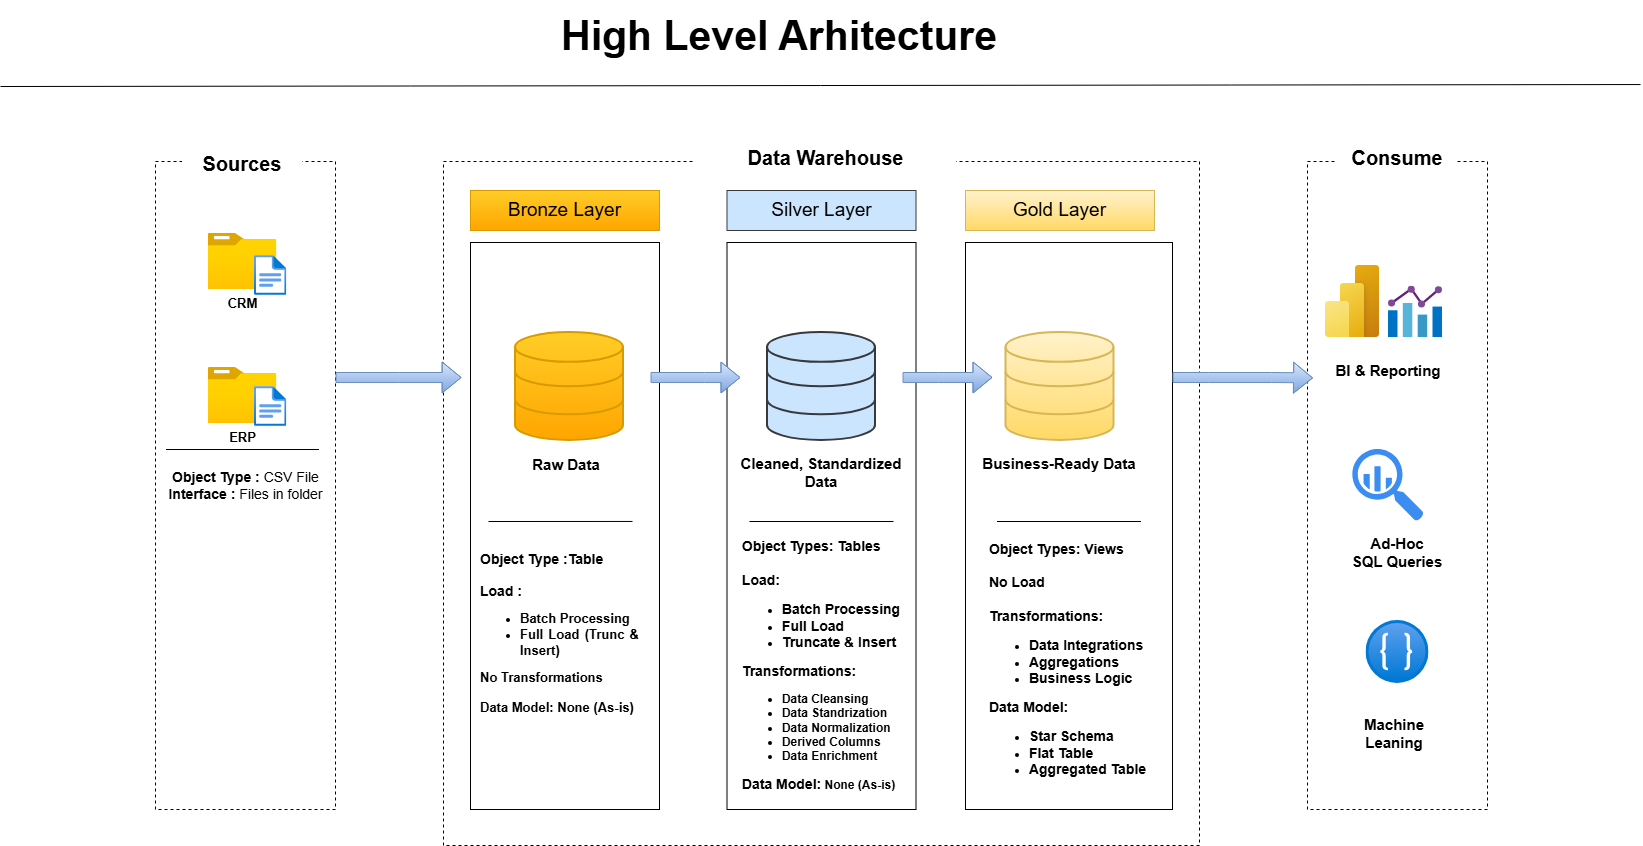

The diagram above was exported from draw.io. Its source (the exported page's mxGraphModel, read from the mxfile embedded in the PNG):
<mxGraphModel dx="2489" dy="1385" grid="0" gridSize="9" guides="1" tooltips="1" connect="1" arrows="1" fold="1" page="0" pageScale="1" pageWidth="850" pageHeight="1100" background="light-dark(#FFFFFF,#121212)" math="0" shadow="0">
  <root>
    <mxCell id="0" />
    <mxCell id="1" parent="0" />
    <mxCell id="tIx4k3R_F2LprhJ0VdWE-1" parent="1" style="rounded=0;whiteSpace=wrap;html=1;dashed=1;fillColor=none;strokeColor=light-dark(#000000,#FFFFFF);" value="" vertex="1">
      <mxGeometry height="648" width="180" x="-288" y="72" as="geometry" />
    </mxCell>
    <mxCell id="tIx4k3R_F2LprhJ0VdWE-2" parent="1" style="rounded=0;whiteSpace=wrap;html=1;fontSize=10;strokeColor=none;" value="&lt;h1&gt;Sources&lt;/h1&gt;" vertex="1">
      <mxGeometry height="40" width="120" x="-261" y="54" as="geometry" />
    </mxCell>
    <mxCell id="tIx4k3R_F2LprhJ0VdWE-3" parent="1" style="rounded=0;whiteSpace=wrap;html=1;dashed=1;fillColor=none;" value="" vertex="1">
      <mxGeometry height="684" width="756" y="72" as="geometry" />
    </mxCell>
    <mxCell id="tIx4k3R_F2LprhJ0VdWE-4" parent="1" style="rounded=0;whiteSpace=wrap;html=1;fontSize=10;strokeColor=none;" value="&lt;h1&gt;Data Warehouse&lt;/h1&gt;&lt;div&gt;&lt;br&gt;&lt;/div&gt;" vertex="1">
      <mxGeometry height="54" width="261" x="252" y="47" as="geometry" />
    </mxCell>
    <mxCell id="tIx4k3R_F2LprhJ0VdWE-6" parent="1" style="rounded=0;whiteSpace=wrap;html=1;dashed=1;fillColor=none;strokeColor=light-dark(#000000,#FFFFFF);" value="" vertex="1">
      <mxGeometry height="648" width="180" x="864" y="72" as="geometry" />
    </mxCell>
    <mxCell id="tIx4k3R_F2LprhJ0VdWE-7" parent="1" style="rounded=0;whiteSpace=wrap;html=1;fontSize=10;strokeColor=none;" value="&lt;h1&gt;Consume&lt;/h1&gt;&lt;div&gt;&lt;br&gt;&lt;/div&gt;" vertex="1">
      <mxGeometry height="40" width="120" x="894" y="54" as="geometry" />
    </mxCell>
    <mxCell id="tIx4k3R_F2LprhJ0VdWE-8" parent="1" style="rounded=0;whiteSpace=wrap;html=1;fillColor=#ffcd28;strokeColor=#d79b00;gradientColor=#ffa500;" value="&lt;font style=&quot;font-size: 19px;&quot;&gt;Bronze Layer&lt;/font&gt;" vertex="1">
      <mxGeometry height="40" width="189" x="27" y="101" as="geometry" />
    </mxCell>
    <mxCell id="tIx4k3R_F2LprhJ0VdWE-9" parent="1" style="rounded=0;whiteSpace=wrap;html=1;fillColor=none;" value="" vertex="1">
      <mxGeometry height="567" width="189" x="27" y="153" as="geometry" />
    </mxCell>
    <mxCell id="tIx4k3R_F2LprhJ0VdWE-10" parent="1" style="rounded=0;whiteSpace=wrap;html=1;fillColor=none;" value="" vertex="1">
      <mxGeometry height="567" width="189" x="283.5" y="153" as="geometry" />
    </mxCell>
    <mxCell id="tIx4k3R_F2LprhJ0VdWE-11" parent="1" style="rounded=0;whiteSpace=wrap;html=1;fillColor=#cce5ff;strokeColor=#36393d;" value="&lt;span style=&quot;font-size: 19px;&quot;&gt;Silver Layer&lt;/span&gt;" vertex="1">
      <mxGeometry height="40" width="189" x="283.5" y="101" as="geometry" />
    </mxCell>
    <mxCell id="tIx4k3R_F2LprhJ0VdWE-12" parent="1" style="rounded=0;whiteSpace=wrap;html=1;fillColor=none;" value="" vertex="1">
      <mxGeometry height="567" width="207" x="522" y="153" as="geometry" />
    </mxCell>
    <mxCell id="tIx4k3R_F2LprhJ0VdWE-13" parent="1" style="rounded=0;whiteSpace=wrap;html=1;fillColor=#fff2cc;strokeColor=#d6b656;gradientColor=#ffd966;" value="&lt;span style=&quot;font-size: 19px;&quot;&gt;Gold Layer&lt;/span&gt;" vertex="1">
      <mxGeometry height="40" width="189" x="522" y="101" as="geometry" />
    </mxCell>
    <mxCell id="tIx4k3R_F2LprhJ0VdWE-14" parent="1" style="image;aspect=fixed;html=1;align=center;fontSize=12;image=img/lib/azure2/general/Folder_Blank.svg;points=[[0.5,0.083,0],[0.5,1,0],[0.003,0.5,0],[0.998,0.554,0],[0.99,0.114,0],[0.987,0.996,0],[0.013,0.996,0],[0.013,0.004,0]];" value="&lt;b&gt;&lt;font style=&quot;font-size: 13px;&quot;&gt;CRM&lt;/font&gt;&lt;/b&gt;" vertex="1">
      <mxGeometry height="56.00000000000001" width="69" x="-235.5" y="144" as="geometry" />
    </mxCell>
    <mxCell id="tIx4k3R_F2LprhJ0VdWE-15" parent="1" style="image;aspect=fixed;html=1;align=center;fontSize=12;image=img/lib/azure2/general/File.svg;points=[[0.5,0.003,0],[0.5,0.998,0],[0,0.5,0],[1,0.5,0],[0.984,0.32,0],[0.993,0.985,0],[0.007,0.985,0],[0.007,0.015,0]];" value="" vertex="1">
      <mxGeometry height="40" width="32.46" x="-189" y="166" as="geometry" />
    </mxCell>
    <mxCell id="tIx4k3R_F2LprhJ0VdWE-16" parent="1" style="image;aspect=fixed;html=1;align=center;fontSize=12;image=img/lib/azure2/general/Folder_Blank.svg;points=[[0.5,0.083,0],[0.5,1,0],[0.003,0.5,0],[0.998,0.554,0],[0.99,0.114,0],[0.987,0.996,0],[0.013,0.996,0],[0.013,0.004,0]];" value="&lt;span style=&quot;font-size: 13px;&quot;&gt;&lt;b&gt;ERP&lt;/b&gt;&lt;/span&gt;" vertex="1">
      <mxGeometry height="56.00000000000001" width="69" x="-235.5" y="278" as="geometry" />
    </mxCell>
    <mxCell id="tIx4k3R_F2LprhJ0VdWE-17" parent="1" style="image;aspect=fixed;html=1;align=center;fontSize=12;image=img/lib/azure2/general/File.svg;points=[[0.5,0.003,0],[0.5,0.998,0],[0,0.5,0],[1,0.5,0],[0.984,0.32,0],[0.993,0.985,0],[0.007,0.985,0],[0.007,0.015,0]];" value="" vertex="1">
      <mxGeometry height="40" width="32.46" x="-189" y="297" as="geometry" />
    </mxCell>
    <mxCell id="tIx4k3R_F2LprhJ0VdWE-23" edge="1" parent="1" style="endArrow=none;html=1;rounded=0;strokeColor=light-dark(#000000,#7D7D7D);" value="">
      <mxGeometry height="50" relative="1" width="50" as="geometry">
        <mxPoint x="-277.5" y="360" as="sourcePoint" />
        <mxPoint x="-124.5" y="360" as="targetPoint" />
      </mxGeometry>
    </mxCell>
    <mxCell id="tIx4k3R_F2LprhJ0VdWE-24" parent="1" style="text;html=1;whiteSpace=wrap;strokeColor=none;fillColor=none;align=center;verticalAlign=middle;rounded=0;" value="&lt;font style=&quot;font-size: 14px;&quot;&gt;&lt;b&gt;Object Type :&lt;/b&gt; CSV File&lt;/font&gt;&lt;div&gt;&lt;font style=&quot;font-size: 14px;&quot;&gt;&lt;b&gt;Interface :&lt;/b&gt; Files in folder&lt;/font&gt;&lt;/div&gt;" vertex="1">
      <mxGeometry height="72" width="160.5" x="-278.25" y="360" as="geometry" />
    </mxCell>
    <mxCell id="tIx4k3R_F2LprhJ0VdWE-25" parent="1" style="html=1;verticalLabelPosition=bottom;align=center;labelBackgroundColor=#ffffff;verticalAlign=top;strokeWidth=2;strokeColor=#d79b00;shadow=0;dashed=0;shape=mxgraph.ios7.icons.data;fillColor=#ffcd28;gradientColor=#ffa500;" value="" vertex="1">
      <mxGeometry height="108" width="108" x="72" y="243" as="geometry" />
    </mxCell>
    <mxCell id="tIx4k3R_F2LprhJ0VdWE-26" parent="1" style="html=1;verticalLabelPosition=bottom;align=center;labelBackgroundColor=#ffffff;verticalAlign=top;strokeWidth=2;strokeColor=#36393d;shadow=0;dashed=0;shape=mxgraph.ios7.icons.data;fillColor=#cce5ff;" value="" vertex="1">
      <mxGeometry height="108" width="108" x="324" y="243" as="geometry" />
    </mxCell>
    <mxCell id="tIx4k3R_F2LprhJ0VdWE-27" parent="1" style="html=1;verticalLabelPosition=bottom;align=center;labelBackgroundColor=#ffffff;verticalAlign=top;strokeWidth=2;strokeColor=#d6b656;shadow=0;dashed=0;shape=mxgraph.ios7.icons.data;fillColor=#fff2cc;gradientColor=#ffd966;" value="" vertex="1">
      <mxGeometry height="108" width="108" x="562.5" y="243" as="geometry" />
    </mxCell>
    <mxCell id="tIx4k3R_F2LprhJ0VdWE-28" edge="1" parent="1" style="shape=flexArrow;endArrow=classic;html=1;rounded=0;entryX=0.024;entryY=0.5;entryDx=0;entryDy=0;entryPerimeter=0;exitX=1;exitY=0.5;exitDx=0;exitDy=0;fillColor=#dae8fc;strokeColor=#6c8ebf;gradientColor=#7ea6e0;" value="">
      <mxGeometry height="50" relative="1" width="50" x="-0.0011" as="geometry">
        <Array as="points">
          <mxPoint x="-45" y="288" />
        </Array>
        <mxPoint x="-107.99999999999977" y="288" as="sourcePoint" />
        <mxPoint x="18.144000000000233" y="288" as="targetPoint" />
      </mxGeometry>
    </mxCell>
    <mxCell id="tIx4k3R_F2LprhJ0VdWE-29" edge="1" parent="1" style="shape=flexArrow;endArrow=classic;html=1;rounded=0;exitX=1;exitY=0.441;exitDx=0;exitDy=0;fillColor=#dae8fc;strokeColor=#6c8ebf;gradientColor=#7ea6e0;exitPerimeter=0;entryX=0.119;entryY=0.441;entryDx=0;entryDy=0;entryPerimeter=0;" value="">
      <mxGeometry height="50" relative="1" width="50" x="-0.1999" as="geometry">
        <Array as="points">
          <mxPoint x="261" y="288" />
        </Array>
        <mxPoint x="207" y="288.0040000000001" as="sourcePoint" />
        <mxPoint x="296.991" y="288.0040000000001" as="targetPoint" />
      </mxGeometry>
    </mxCell>
    <mxCell id="tIx4k3R_F2LprhJ0VdWE-32" edge="1" parent="1" style="shape=flexArrow;endArrow=classic;html=1;rounded=0;exitX=1;exitY=0.441;exitDx=0;exitDy=0;fillColor=#dae8fc;strokeColor=#6c8ebf;gradientColor=#7ea6e0;exitPerimeter=0;entryX=0.119;entryY=0.441;entryDx=0;entryDy=0;entryPerimeter=0;" value="">
      <mxGeometry height="50" relative="1" width="50" x="-0.1999" as="geometry">
        <Array as="points">
          <mxPoint x="494.9999999999998" y="288" />
        </Array>
        <mxPoint x="459" y="288" as="sourcePoint" />
        <mxPoint x="549" y="288" as="targetPoint" />
      </mxGeometry>
    </mxCell>
    <mxCell id="tIx4k3R_F2LprhJ0VdWE-33" edge="1" parent="1" style="shape=flexArrow;endArrow=classic;html=1;rounded=0;exitX=1;exitY=0.441;exitDx=0;exitDy=0;fillColor=#dae8fc;strokeColor=#6c8ebf;gradientColor=#7ea6e0;exitPerimeter=0;entryX=0.031;entryY=0.334;entryDx=0;entryDy=0;entryPerimeter=0;" target="tIx4k3R_F2LprhJ0VdWE-6" value="">
      <mxGeometry height="50" relative="1" width="50" x="-0.3314" as="geometry">
        <Array as="points">
          <mxPoint x="764.9999999999998" y="288" />
          <mxPoint x="828" y="288" />
        </Array>
        <mxPoint x="729" y="288" as="sourcePoint" />
        <mxPoint x="819" y="288" as="targetPoint" />
      </mxGeometry>
    </mxCell>
    <mxCell id="tIx4k3R_F2LprhJ0VdWE-34" parent="1" style="text;html=1;whiteSpace=wrap;strokeColor=none;fillColor=none;align=center;verticalAlign=middle;rounded=0;" value="&lt;b&gt;&lt;font style=&quot;font-size: 15px;&quot;&gt;Raw Data&lt;/font&gt;&lt;/b&gt;" vertex="1">
      <mxGeometry height="30" width="120" x="63" y="360" as="geometry" />
    </mxCell>
    <mxCell id="tIx4k3R_F2LprhJ0VdWE-35" parent="1" style="text;html=1;whiteSpace=wrap;strokeColor=none;fillColor=none;align=center;verticalAlign=middle;rounded=0;" value="&lt;span style=&quot;font-size: 15px;&quot;&gt;&lt;b&gt;Cleaned, Standardized Data&lt;/b&gt;&lt;/span&gt;" vertex="1">
      <mxGeometry height="45" width="174" x="291" y="360" as="geometry" />
    </mxCell>
    <mxCell id="tIx4k3R_F2LprhJ0VdWE-36" parent="1" style="text;html=1;whiteSpace=wrap;strokeColor=none;fillColor=none;align=center;verticalAlign=middle;rounded=0;" value="&lt;span style=&quot;font-size: 15px;&quot;&gt;&lt;b&gt;Business-Ready Data&lt;/b&gt;&lt;/span&gt;" vertex="1">
      <mxGeometry height="45" width="174" x="529.5" y="351" as="geometry" />
    </mxCell>
    <mxCell id="tIx4k3R_F2LprhJ0VdWE-42" edge="1" parent="1" style="endArrow=none;html=1;rounded=0;entryX=0.857;entryY=0.492;entryDx=0;entryDy=0;entryPerimeter=0;strokeColor=light-dark(#000000,#858585);" target="tIx4k3R_F2LprhJ0VdWE-9" value="">
      <mxGeometry height="50" relative="1" width="50" as="geometry">
        <mxPoint x="45" y="432" as="sourcePoint" />
        <mxPoint x="95" y="382" as="targetPoint" />
      </mxGeometry>
    </mxCell>
    <mxCell id="tIx4k3R_F2LprhJ0VdWE-45" parent="1" style="text;html=1;whiteSpace=wrap;strokeColor=none;fillColor=none;align=center;verticalAlign=middle;rounded=0;" value="&lt;div style=&quot;text-align: justify;&quot;&gt;&lt;font style=&quot;font-size: 14px;&quot;&gt;&lt;b&gt;Object Type :Table&lt;/b&gt;&lt;/font&gt;&lt;br&gt;&lt;/div&gt;&lt;div style=&quot;text-align: justify;&quot;&gt;&lt;br&gt;&lt;/div&gt;&lt;div style=&quot;text-align: justify;&quot;&gt;&lt;span style=&quot;font-size: 14px;&quot;&gt;&lt;b&gt;Load :&lt;/b&gt;&lt;/span&gt;&lt;/div&gt;&lt;div style=&quot;text-align: justify;&quot;&gt;&lt;ul&gt;&lt;li&gt;&lt;b&gt;&lt;font style=&quot;font-size: 13px;&quot;&gt;Batch Processing&lt;/font&gt;&lt;/b&gt;&lt;/li&gt;&lt;li&gt;&lt;b&gt;&lt;font style=&quot;font-size: 13px;&quot;&gt;Full Load (Trunc &amp;amp; Insert)&lt;/font&gt;&lt;/b&gt;&lt;/li&gt;&lt;/ul&gt;&lt;div&gt;&lt;span style=&quot;font-size: 13px;&quot;&gt;&lt;b&gt;No Transformations&lt;/b&gt;&lt;/span&gt;&lt;/div&gt;&lt;div&gt;&lt;br&gt;&lt;/div&gt;&lt;div&gt;&lt;span style=&quot;font-size: 13px;&quot;&gt;&lt;b&gt;Data Model: None (As-is)&lt;/b&gt;&lt;/span&gt;&lt;/div&gt;&lt;/div&gt;" vertex="1">
      <mxGeometry height="207" width="160.5" x="36" y="441" as="geometry" />
    </mxCell>
    <mxCell id="tIx4k3R_F2LprhJ0VdWE-46" parent="1" style="text;html=1;whiteSpace=wrap;strokeColor=none;fillColor=none;align=center;verticalAlign=middle;rounded=0;" value="&lt;div style=&quot;text-align: justify;&quot;&gt;&lt;font style=&quot;font-size: 14px;&quot;&gt;&lt;b style=&quot;&quot;&gt;Object Types: Tables&lt;/b&gt;&lt;/font&gt;&lt;/div&gt;&lt;div style=&quot;text-align: justify;&quot;&gt;&lt;font style=&quot;font-size: 14px;&quot;&gt;&lt;b style=&quot;&quot;&gt;&lt;br&gt;&lt;/b&gt;&lt;/font&gt;&lt;/div&gt;&lt;div style=&quot;text-align: justify;&quot;&gt;&lt;font style=&quot;font-size: 14px;&quot;&gt;&lt;b style=&quot;&quot;&gt;Load:&lt;/b&gt;&lt;/font&gt;&lt;/div&gt;&lt;div style=&quot;text-align: justify;&quot;&gt;&lt;ul&gt;&lt;li&gt;&lt;font style=&quot;font-size: 14px;&quot;&gt;&lt;b style=&quot;&quot;&gt;Batch Processing&lt;/b&gt;&lt;/font&gt;&lt;/li&gt;&lt;li&gt;&lt;font style=&quot;font-size: 14px;&quot;&gt;&lt;b style=&quot;&quot;&gt;Full Load&lt;/b&gt;&lt;/font&gt;&lt;/li&gt;&lt;li&gt;&lt;font style=&quot;font-size: 14px;&quot;&gt;&lt;b style=&quot;&quot;&gt;Truncate &amp;amp; Insert&lt;/b&gt;&lt;/font&gt;&lt;/li&gt;&lt;/ul&gt;&lt;div&gt;&lt;span style=&quot;font-size: 14px;&quot;&gt;&lt;b&gt;Transformations:&lt;/b&gt;&lt;/span&gt;&lt;/div&gt;&lt;div&gt;&lt;ul&gt;&lt;li&gt;&lt;b style=&quot;&quot;&gt;&lt;font&gt;Data Cleansing&lt;/font&gt;&lt;/b&gt;&lt;/li&gt;&lt;li&gt;&lt;b&gt;&lt;font&gt;Data Standrization&lt;/font&gt;&lt;/b&gt;&lt;/li&gt;&lt;li&gt;&lt;b&gt;&lt;font&gt;Data Normalization&lt;/font&gt;&lt;/b&gt;&lt;/li&gt;&lt;li&gt;&lt;b style=&quot;&quot;&gt;&lt;font&gt;Derived Columns&lt;/font&gt;&lt;/b&gt;&lt;/li&gt;&lt;li&gt;&lt;b style=&quot;&quot;&gt;&lt;font&gt;Data Enrichment&lt;/font&gt;&lt;/b&gt;&lt;/li&gt;&lt;/ul&gt;&lt;div&gt;&lt;b&gt;&lt;font style=&quot;font-size: 14px;&quot;&gt;Data Model:&lt;/font&gt; None (As-is)&lt;/b&gt;&lt;/div&gt;&lt;/div&gt;&lt;/div&gt;" vertex="1">
      <mxGeometry height="270" width="174" x="291" y="441" as="geometry" />
    </mxCell>
    <mxCell id="tIx4k3R_F2LprhJ0VdWE-47" edge="1" parent="1" style="endArrow=none;html=1;rounded=0;entryX=0.857;entryY=0.492;entryDx=0;entryDy=0;entryPerimeter=0;strokeColor=light-dark(#000000,#858585);" value="">
      <mxGeometry height="50" relative="1" width="50" as="geometry">
        <mxPoint x="306" y="432" as="sourcePoint" />
        <mxPoint x="450" y="432" as="targetPoint" />
      </mxGeometry>
    </mxCell>
    <mxCell id="tIx4k3R_F2LprhJ0VdWE-48" parent="1" style="text;html=1;whiteSpace=wrap;strokeColor=none;fillColor=none;align=center;verticalAlign=middle;rounded=0;" value="&lt;div style=&quot;text-align: justify;&quot;&gt;&lt;span style=&quot;font-size: 14px;&quot;&gt;&lt;b&gt;Object Types: Views&lt;/b&gt;&lt;/span&gt;&lt;/div&gt;&lt;div style=&quot;text-align: justify;&quot;&gt;&lt;span style=&quot;font-size: 14px;&quot;&gt;&lt;b&gt;&lt;br&gt;&lt;/b&gt;&lt;/span&gt;&lt;/div&gt;&lt;div style=&quot;text-align: justify;&quot;&gt;&lt;span style=&quot;font-size: 14px;&quot;&gt;&lt;b&gt;No Load&lt;/b&gt;&lt;/span&gt;&lt;/div&gt;&lt;div style=&quot;text-align: justify;&quot;&gt;&lt;span style=&quot;font-size: 14px;&quot;&gt;&lt;b&gt;&lt;br&gt;&lt;/b&gt;&lt;/span&gt;&lt;/div&gt;&lt;div style=&quot;text-align: justify;&quot;&gt;&lt;span style=&quot;font-size: 14px;&quot;&gt;&lt;b&gt;Transformations:&lt;/b&gt;&lt;/span&gt;&lt;/div&gt;&lt;div style=&quot;text-align: justify;&quot;&gt;&lt;ul&gt;&lt;li&gt;&lt;span style=&quot;font-size: 14px;&quot;&gt;&lt;b&gt;Data Integrations&lt;/b&gt;&lt;/span&gt;&lt;/li&gt;&lt;li&gt;&lt;span style=&quot;font-size: 14px;&quot;&gt;&lt;b&gt;Aggregations&lt;/b&gt;&lt;/span&gt;&lt;/li&gt;&lt;li&gt;&lt;span style=&quot;font-size: 14px;&quot;&gt;&lt;b&gt;Business Logic&lt;/b&gt;&lt;/span&gt;&lt;/li&gt;&lt;/ul&gt;&lt;div&gt;&lt;span style=&quot;font-size: 14px;&quot;&gt;&lt;b&gt;Data Model:&lt;/b&gt;&lt;/span&gt;&lt;/div&gt;&lt;div&gt;&lt;ul&gt;&lt;li&gt;&lt;span style=&quot;font-size: 14px;&quot;&gt;&lt;b&gt;Star Schema&lt;/b&gt;&lt;/span&gt;&lt;/li&gt;&lt;li&gt;&lt;span style=&quot;font-size: 14px;&quot;&gt;&lt;b&gt;Flat Table&lt;/b&gt;&lt;/span&gt;&lt;/li&gt;&lt;li&gt;&lt;span style=&quot;font-size: 14px;&quot;&gt;&lt;b&gt;Aggregated Table&lt;/b&gt;&lt;/span&gt;&lt;/li&gt;&lt;/ul&gt;&lt;/div&gt;&lt;/div&gt;" vertex="1">
      <mxGeometry height="270" width="189" x="529.5" y="441" as="geometry" />
    </mxCell>
    <mxCell id="tIx4k3R_F2LprhJ0VdWE-49" edge="1" parent="1" style="endArrow=none;html=1;rounded=0;entryX=0.857;entryY=0.492;entryDx=0;entryDy=0;entryPerimeter=0;strokeColor=light-dark(#000000,#858585);" value="">
      <mxGeometry height="50" relative="1" width="50" as="geometry">
        <mxPoint x="553.5" y="432" as="sourcePoint" />
        <mxPoint x="697.5" y="432" as="targetPoint" />
      </mxGeometry>
    </mxCell>
    <mxCell id="tIx4k3R_F2LprhJ0VdWE-50" parent="1" style="image;aspect=fixed;html=1;align=center;fontSize=12;image=img/lib/azure2/power_platform/PowerBI.svg;points=[[0.778,0,0],[0.5,1,0],[0.036,0.5,0],[1,0.5,0],[0.993,0.018,0],[0.99,0.985,0],[0.007,0.982,0]];" value="" vertex="1">
      <mxGeometry height="72" width="54" x="882" y="176" as="geometry" />
    </mxCell>
    <mxCell id="tIx4k3R_F2LprhJ0VdWE-51" parent="1" style="shape=image;html=1;verticalAlign=top;verticalLabelPosition=bottom;labelBackgroundColor=#ffffff;imageAspect=0;aspect=fixed;image=https://icons.diagrams.net/assets/power-bi/1/Chart-5.svg" value="" vertex="1">
      <mxGeometry height="51.16" width="54" x="945" y="196.84" as="geometry" />
    </mxCell>
    <mxCell id="tIx4k3R_F2LprhJ0VdWE-52" parent="1" style="text;html=1;whiteSpace=wrap;strokeColor=none;fillColor=none;align=center;verticalAlign=middle;rounded=0;" value="&lt;font style=&quot;font-size: 15px;&quot;&gt;&lt;b&gt;BI &amp;amp; Reporting&lt;/b&gt;&lt;/font&gt;" vertex="1">
      <mxGeometry height="40" width="120" x="885" y="261" as="geometry" />
    </mxCell>
    <mxCell id="tIx4k3R_F2LprhJ0VdWE-55" parent="1" style="sketch=0;html=1;aspect=fixed;strokeColor=none;shadow=0;fillColor=#3B8DF1;verticalAlign=top;labelPosition=center;verticalLabelPosition=bottom;shape=mxgraph.gcp2.big_query" value="" vertex="1">
      <mxGeometry height="72" width="71.28" x="909.36" y="360" as="geometry" />
    </mxCell>
    <mxCell id="tIx4k3R_F2LprhJ0VdWE-56" parent="1" style="text;html=1;whiteSpace=wrap;strokeColor=none;fillColor=none;align=center;verticalAlign=middle;rounded=0;" value="&lt;font style=&quot;font-size: 15px;&quot;&gt;&lt;b&gt;Ad-Hoc&lt;/b&gt;&lt;/font&gt;&lt;div&gt;&lt;font style=&quot;font-size: 15px;&quot;&gt;&lt;b&gt;SQL Queries&lt;/b&gt;&lt;/font&gt;&lt;/div&gt;" vertex="1">
      <mxGeometry height="45" width="108" x="900" y="441" as="geometry" />
    </mxCell>
    <mxCell id="tIx4k3R_F2LprhJ0VdWE-57" parent="1" style="image;aspect=fixed;html=1;align=center;fontSize=12;image=img/lib/azure2/ai_machine_learning/Language_Understanding.svg;points=[[0.499,0,0],[0.5,1,0],[0,0.5,0],[1,0.501,0],[0.842,0.133,0],[0.865,0.845,0],[0.135,0.845,0],[0.148,0.143,0]];" value="" vertex="1">
      <mxGeometry height="63" width="63" x="922.5" y="531" as="geometry" />
    </mxCell>
    <mxCell id="tIx4k3R_F2LprhJ0VdWE-58" parent="1" style="text;html=1;whiteSpace=wrap;strokeColor=none;fillColor=none;align=center;verticalAlign=middle;rounded=0;" value="&lt;font style=&quot;font-size: 15px;&quot;&gt;&lt;b&gt;Machine Leaning&lt;/b&gt;&lt;/font&gt;" vertex="1">
      <mxGeometry height="63" width="114" x="894" y="612" as="geometry" />
    </mxCell>
    <mxCell id="71odjX94g-9qwhRqaqy0-1" edge="1" parent="1" style="endArrow=none;html=1;rounded=0;defaultLabelBackgroundColor=page;" value="">
      <mxGeometry height="50" relative="1" width="50" as="geometry">
        <mxPoint x="-443" y="-3" as="sourcePoint" />
        <mxPoint x="1196.9999999999995" y="-4.964071856287319" as="targetPoint" />
      </mxGeometry>
    </mxCell>
    <mxCell id="71odjX94g-9qwhRqaqy0-3" parent="1" style="text;html=1;whiteSpace=wrap;strokeColor=none;fillColor=none;align=center;verticalAlign=middle;rounded=0;" value="&lt;font style=&quot;font-size: 41px;&quot;&gt;&lt;b style=&quot;&quot;&gt;High Level Arhitecture&lt;/b&gt;&lt;/font&gt;" vertex="1">
      <mxGeometry height="72" width="970" x="-149" y="-89" as="geometry" />
    </mxCell>
  </root>
</mxGraphModel>